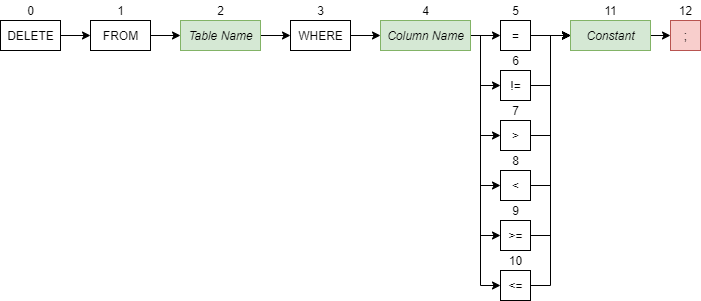

The diagram above was exported from draw.io. Its source (the exported page's mxGraphModel, read from the mxfile embedded in the PNG):
<mxGraphModel dx="1422" dy="804" grid="1" gridSize="10" guides="1" tooltips="1" connect="1" arrows="1" fold="1" page="1" pageScale="1" pageWidth="850" pageHeight="1100" math="0" shadow="0">
  <root>
    <mxCell id="0" />
    <mxCell id="1" parent="0" />
    <mxCell id="w54cBLAl5rAkxmdbFsFD-27" style="edgeStyle=orthogonalEdgeStyle;rounded=0;orthogonalLoop=1;jettySize=auto;html=1;exitX=1;exitY=0.5;exitDx=0;exitDy=0;entryX=0;entryY=0.5;entryDx=0;entryDy=0;" edge="1" parent="1" source="w54cBLAl5rAkxmdbFsFD-1" target="w54cBLAl5rAkxmdbFsFD-3">
      <mxGeometry relative="1" as="geometry" />
    </mxCell>
    <mxCell id="w54cBLAl5rAkxmdbFsFD-1" value="DELETE" style="html=1;" vertex="1" parent="1">
      <mxGeometry x="80" y="80" width="60" height="30" as="geometry" />
    </mxCell>
    <mxCell id="w54cBLAl5rAkxmdbFsFD-2" value="0" style="text;html=1;align=center;verticalAlign=middle;resizable=0;points=[];autosize=1;" vertex="1" parent="1">
      <mxGeometry x="100" y="60" width="20" height="20" as="geometry" />
    </mxCell>
    <mxCell id="w54cBLAl5rAkxmdbFsFD-28" style="edgeStyle=orthogonalEdgeStyle;rounded=0;orthogonalLoop=1;jettySize=auto;html=1;exitX=1;exitY=0.5;exitDx=0;exitDy=0;entryX=0;entryY=0.5;entryDx=0;entryDy=0;" edge="1" parent="1" source="w54cBLAl5rAkxmdbFsFD-3" target="w54cBLAl5rAkxmdbFsFD-5">
      <mxGeometry relative="1" as="geometry" />
    </mxCell>
    <mxCell id="w54cBLAl5rAkxmdbFsFD-3" value="FROM" style="html=1;" vertex="1" parent="1">
      <mxGeometry x="170" y="80" width="60" height="30" as="geometry" />
    </mxCell>
    <mxCell id="w54cBLAl5rAkxmdbFsFD-4" value="1" style="text;html=1;align=center;verticalAlign=middle;resizable=0;points=[];autosize=1;" vertex="1" parent="1">
      <mxGeometry x="190" y="60" width="20" height="20" as="geometry" />
    </mxCell>
    <mxCell id="w54cBLAl5rAkxmdbFsFD-29" style="edgeStyle=orthogonalEdgeStyle;rounded=0;orthogonalLoop=1;jettySize=auto;html=1;exitX=1;exitY=0.5;exitDx=0;exitDy=0;entryX=0;entryY=0.5;entryDx=0;entryDy=0;" edge="1" parent="1" source="w54cBLAl5rAkxmdbFsFD-5" target="w54cBLAl5rAkxmdbFsFD-45">
      <mxGeometry relative="1" as="geometry">
        <mxPoint x="370" y="95" as="targetPoint" />
      </mxGeometry>
    </mxCell>
    <mxCell id="w54cBLAl5rAkxmdbFsFD-5" value="&lt;i&gt;Table Name&lt;/i&gt;" style="html=1;fillColor=#d5e8d4;strokeColor=#82b366;" vertex="1" parent="1">
      <mxGeometry x="260" y="80" width="80" height="30" as="geometry" />
    </mxCell>
    <mxCell id="w54cBLAl5rAkxmdbFsFD-6" value="2" style="text;html=1;align=center;verticalAlign=middle;resizable=0;points=[];autosize=1;" vertex="1" parent="1">
      <mxGeometry x="290" y="60" width="20" height="20" as="geometry" />
    </mxCell>
    <mxCell id="w54cBLAl5rAkxmdbFsFD-44" style="edgeStyle=orthogonalEdgeStyle;rounded=0;orthogonalLoop=1;jettySize=auto;html=1;exitX=1;exitY=0.5;exitDx=0;exitDy=0;entryX=0;entryY=0.5;entryDx=0;entryDy=0;" edge="1" source="w54cBLAl5rAkxmdbFsFD-45" parent="1">
      <mxGeometry relative="1" as="geometry">
        <mxPoint x="460" y="95" as="targetPoint" />
      </mxGeometry>
    </mxCell>
    <mxCell id="w54cBLAl5rAkxmdbFsFD-45" value="WHERE" style="html=1;" vertex="1" parent="1">
      <mxGeometry x="370" y="80" width="60" height="30" as="geometry" />
    </mxCell>
    <mxCell id="w54cBLAl5rAkxmdbFsFD-46" value="3" style="text;html=1;align=center;verticalAlign=middle;resizable=0;points=[];autosize=1;" vertex="1" parent="1">
      <mxGeometry x="390" y="60" width="20" height="20" as="geometry" />
    </mxCell>
    <mxCell id="w54cBLAl5rAkxmdbFsFD-50" style="edgeStyle=orthogonalEdgeStyle;rounded=0;orthogonalLoop=1;jettySize=auto;html=1;exitX=1;exitY=0.5;exitDx=0;exitDy=0;entryX=0;entryY=0.5;entryDx=0;entryDy=0;" edge="1" source="w54cBLAl5rAkxmdbFsFD-51" target="w54cBLAl5rAkxmdbFsFD-62" parent="1">
      <mxGeometry relative="1" as="geometry">
        <mxPoint x="570" y="95" as="sourcePoint" />
        <mxPoint x="600" y="95" as="targetPoint" />
      </mxGeometry>
    </mxCell>
    <mxCell id="w54cBLAl5rAkxmdbFsFD-81" style="edgeStyle=orthogonalEdgeStyle;rounded=0;orthogonalLoop=1;jettySize=auto;html=1;exitX=1;exitY=0.5;exitDx=0;exitDy=0;entryX=0;entryY=0.5;entryDx=0;entryDy=0;" edge="1" parent="1" source="w54cBLAl5rAkxmdbFsFD-51" target="w54cBLAl5rAkxmdbFsFD-72">
      <mxGeometry relative="1" as="geometry">
        <mxPoint x="570" y="95" as="sourcePoint" />
        <Array as="points">
          <mxPoint x="560" y="95" />
          <mxPoint x="560" y="345" />
        </Array>
      </mxGeometry>
    </mxCell>
    <mxCell id="w54cBLAl5rAkxmdbFsFD-82" style="edgeStyle=orthogonalEdgeStyle;rounded=0;orthogonalLoop=1;jettySize=auto;html=1;exitX=1;exitY=0.5;exitDx=0;exitDy=0;entryX=0;entryY=0.5;entryDx=0;entryDy=0;" edge="1" parent="1" source="w54cBLAl5rAkxmdbFsFD-51" target="w54cBLAl5rAkxmdbFsFD-64">
      <mxGeometry relative="1" as="geometry">
        <Array as="points">
          <mxPoint x="560" y="95" />
          <mxPoint x="560" y="145" />
        </Array>
      </mxGeometry>
    </mxCell>
    <mxCell id="w54cBLAl5rAkxmdbFsFD-83" style="edgeStyle=orthogonalEdgeStyle;rounded=0;orthogonalLoop=1;jettySize=auto;html=1;exitX=1;exitY=0.5;exitDx=0;exitDy=0;entryX=0;entryY=0.5;entryDx=0;entryDy=0;" edge="1" parent="1" source="w54cBLAl5rAkxmdbFsFD-51" target="w54cBLAl5rAkxmdbFsFD-66">
      <mxGeometry relative="1" as="geometry">
        <Array as="points">
          <mxPoint x="560" y="95" />
          <mxPoint x="560" y="195" />
        </Array>
      </mxGeometry>
    </mxCell>
    <mxCell id="w54cBLAl5rAkxmdbFsFD-85" style="edgeStyle=orthogonalEdgeStyle;rounded=0;orthogonalLoop=1;jettySize=auto;html=1;exitX=1;exitY=0.5;exitDx=0;exitDy=0;entryX=0;entryY=0.5;entryDx=0;entryDy=0;" edge="1" parent="1" source="w54cBLAl5rAkxmdbFsFD-51" target="w54cBLAl5rAkxmdbFsFD-68">
      <mxGeometry relative="1" as="geometry">
        <Array as="points">
          <mxPoint x="560" y="95" />
          <mxPoint x="560" y="245" />
        </Array>
      </mxGeometry>
    </mxCell>
    <mxCell id="w54cBLAl5rAkxmdbFsFD-86" style="edgeStyle=orthogonalEdgeStyle;rounded=0;orthogonalLoop=1;jettySize=auto;html=1;exitX=1;exitY=0.5;exitDx=0;exitDy=0;entryX=0;entryY=0.5;entryDx=0;entryDy=0;" edge="1" parent="1" source="w54cBLAl5rAkxmdbFsFD-51" target="w54cBLAl5rAkxmdbFsFD-70">
      <mxGeometry relative="1" as="geometry">
        <Array as="points">
          <mxPoint x="560" y="95" />
          <mxPoint x="560" y="295" />
        </Array>
      </mxGeometry>
    </mxCell>
    <mxCell id="w54cBLAl5rAkxmdbFsFD-51" value="&lt;i&gt;Column Name&lt;/i&gt;" style="html=1;fillColor=#d5e8d4;strokeColor=#82b366;" vertex="1" parent="1">
      <mxGeometry x="460" y="80" width="90" height="30" as="geometry" />
    </mxCell>
    <mxCell id="w54cBLAl5rAkxmdbFsFD-52" value="4" style="text;html=1;align=center;verticalAlign=middle;resizable=0;points=[];autosize=1;" vertex="1" parent="1">
      <mxGeometry x="495" y="60" width="20" height="20" as="geometry" />
    </mxCell>
    <mxCell id="w54cBLAl5rAkxmdbFsFD-53" value=";" style="html=1;fillColor=#f8cecc;strokeColor=#b85450;" vertex="1" parent="1">
      <mxGeometry x="750" y="80" width="30" height="30" as="geometry" />
    </mxCell>
    <mxCell id="w54cBLAl5rAkxmdbFsFD-54" value="12" style="text;html=1;align=center;verticalAlign=middle;resizable=0;points=[];autosize=1;" vertex="1" parent="1">
      <mxGeometry x="750" y="60" width="30" height="20" as="geometry" />
    </mxCell>
    <mxCell id="w54cBLAl5rAkxmdbFsFD-58" style="edgeStyle=orthogonalEdgeStyle;rounded=0;orthogonalLoop=1;jettySize=auto;html=1;exitX=1;exitY=0.5;exitDx=0;exitDy=0;entryX=0;entryY=0.5;entryDx=0;entryDy=0;" edge="1" parent="1" target="w54cBLAl5rAkxmdbFsFD-53">
      <mxGeometry relative="1" as="geometry">
        <mxPoint x="710" y="95" as="sourcePoint" />
        <mxPoint x="740" y="95" as="targetPoint" />
      </mxGeometry>
    </mxCell>
    <mxCell id="w54cBLAl5rAkxmdbFsFD-76" style="edgeStyle=orthogonalEdgeStyle;rounded=0;orthogonalLoop=1;jettySize=auto;html=1;exitX=1;exitY=0.5;exitDx=0;exitDy=0;entryX=0;entryY=0.5;entryDx=0;entryDy=0;" edge="1" parent="1" source="w54cBLAl5rAkxmdbFsFD-62" target="w54cBLAl5rAkxmdbFsFD-74">
      <mxGeometry relative="1" as="geometry">
        <mxPoint x="635" y="95" as="targetPoint" />
      </mxGeometry>
    </mxCell>
    <mxCell id="w54cBLAl5rAkxmdbFsFD-62" value="=" style="html=1;" vertex="1" parent="1">
      <mxGeometry x="580" y="80" width="30" height="30" as="geometry" />
    </mxCell>
    <mxCell id="w54cBLAl5rAkxmdbFsFD-63" value="5" style="text;html=1;align=center;verticalAlign=middle;resizable=0;points=[];autosize=1;" vertex="1" parent="1">
      <mxGeometry x="585" y="60" width="20" height="20" as="geometry" />
    </mxCell>
    <mxCell id="w54cBLAl5rAkxmdbFsFD-87" style="edgeStyle=orthogonalEdgeStyle;rounded=0;orthogonalLoop=1;jettySize=auto;html=1;exitX=1;exitY=0.5;exitDx=0;exitDy=0;entryX=0;entryY=0.5;entryDx=0;entryDy=0;" edge="1" parent="1" source="w54cBLAl5rAkxmdbFsFD-64" target="w54cBLAl5rAkxmdbFsFD-74">
      <mxGeometry relative="1" as="geometry" />
    </mxCell>
    <mxCell id="w54cBLAl5rAkxmdbFsFD-64" value="!=" style="html=1;" vertex="1" parent="1">
      <mxGeometry x="580" y="130" width="30" height="30" as="geometry" />
    </mxCell>
    <mxCell id="w54cBLAl5rAkxmdbFsFD-65" value="6" style="text;html=1;align=center;verticalAlign=middle;resizable=0;points=[];autosize=1;" vertex="1" parent="1">
      <mxGeometry x="585" y="110" width="20" height="20" as="geometry" />
    </mxCell>
    <mxCell id="w54cBLAl5rAkxmdbFsFD-88" style="edgeStyle=orthogonalEdgeStyle;rounded=0;orthogonalLoop=1;jettySize=auto;html=1;exitX=1;exitY=0.5;exitDx=0;exitDy=0;entryX=0;entryY=0.5;entryDx=0;entryDy=0;" edge="1" parent="1" source="w54cBLAl5rAkxmdbFsFD-66" target="w54cBLAl5rAkxmdbFsFD-74">
      <mxGeometry relative="1" as="geometry" />
    </mxCell>
    <mxCell id="w54cBLAl5rAkxmdbFsFD-66" value="&amp;gt;" style="html=1;" vertex="1" parent="1">
      <mxGeometry x="580" y="180" width="30" height="30" as="geometry" />
    </mxCell>
    <mxCell id="w54cBLAl5rAkxmdbFsFD-67" value="7" style="text;html=1;align=center;verticalAlign=middle;resizable=0;points=[];autosize=1;" vertex="1" parent="1">
      <mxGeometry x="585" y="160" width="20" height="20" as="geometry" />
    </mxCell>
    <mxCell id="w54cBLAl5rAkxmdbFsFD-89" style="edgeStyle=orthogonalEdgeStyle;rounded=0;orthogonalLoop=1;jettySize=auto;html=1;exitX=1;exitY=0.5;exitDx=0;exitDy=0;entryX=0;entryY=0.5;entryDx=0;entryDy=0;" edge="1" parent="1" source="w54cBLAl5rAkxmdbFsFD-68" target="w54cBLAl5rAkxmdbFsFD-74">
      <mxGeometry relative="1" as="geometry" />
    </mxCell>
    <mxCell id="w54cBLAl5rAkxmdbFsFD-68" value="&amp;lt;" style="html=1;" vertex="1" parent="1">
      <mxGeometry x="580" y="230" width="30" height="30" as="geometry" />
    </mxCell>
    <mxCell id="w54cBLAl5rAkxmdbFsFD-69" value="8" style="text;html=1;align=center;verticalAlign=middle;resizable=0;points=[];autosize=1;" vertex="1" parent="1">
      <mxGeometry x="585" y="210" width="20" height="20" as="geometry" />
    </mxCell>
    <mxCell id="w54cBLAl5rAkxmdbFsFD-90" style="edgeStyle=orthogonalEdgeStyle;rounded=0;orthogonalLoop=1;jettySize=auto;html=1;exitX=1;exitY=0.5;exitDx=0;exitDy=0;entryX=0;entryY=0.5;entryDx=0;entryDy=0;" edge="1" parent="1" source="w54cBLAl5rAkxmdbFsFD-70" target="w54cBLAl5rAkxmdbFsFD-74">
      <mxGeometry relative="1" as="geometry" />
    </mxCell>
    <mxCell id="w54cBLAl5rAkxmdbFsFD-70" value="&amp;gt;=" style="html=1;" vertex="1" parent="1">
      <mxGeometry x="580" y="280" width="30" height="30" as="geometry" />
    </mxCell>
    <mxCell id="w54cBLAl5rAkxmdbFsFD-71" value="9" style="text;html=1;align=center;verticalAlign=middle;resizable=0;points=[];autosize=1;" vertex="1" parent="1">
      <mxGeometry x="585" y="260" width="20" height="20" as="geometry" />
    </mxCell>
    <mxCell id="w54cBLAl5rAkxmdbFsFD-91" style="edgeStyle=orthogonalEdgeStyle;rounded=0;orthogonalLoop=1;jettySize=auto;html=1;exitX=1;exitY=0.5;exitDx=0;exitDy=0;entryX=0;entryY=0.5;entryDx=0;entryDy=0;" edge="1" parent="1" source="w54cBLAl5rAkxmdbFsFD-72" target="w54cBLAl5rAkxmdbFsFD-74">
      <mxGeometry relative="1" as="geometry" />
    </mxCell>
    <mxCell id="w54cBLAl5rAkxmdbFsFD-72" value="&amp;lt;=" style="html=1;" vertex="1" parent="1">
      <mxGeometry x="580" y="330" width="30" height="30" as="geometry" />
    </mxCell>
    <mxCell id="w54cBLAl5rAkxmdbFsFD-73" value="10" style="text;html=1;align=center;verticalAlign=middle;resizable=0;points=[];autosize=1;" vertex="1" parent="1">
      <mxGeometry x="580" y="310" width="30" height="20" as="geometry" />
    </mxCell>
    <mxCell id="w54cBLAl5rAkxmdbFsFD-74" value="&lt;i&gt;Constant&lt;/i&gt;" style="html=1;fillColor=#d5e8d4;strokeColor=#82b366;" vertex="1" parent="1">
      <mxGeometry x="650" y="80" width="80" height="30" as="geometry" />
    </mxCell>
    <mxCell id="w54cBLAl5rAkxmdbFsFD-75" value="11" style="text;html=1;align=center;verticalAlign=middle;resizable=0;points=[];autosize=1;" vertex="1" parent="1">
      <mxGeometry x="675" y="60" width="30" height="20" as="geometry" />
    </mxCell>
  </root>
</mxGraphModel>